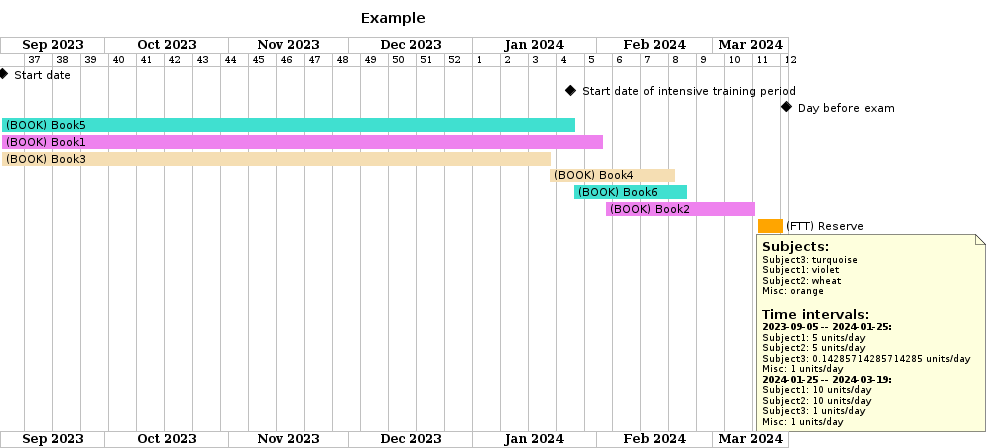

The diagram above was rendered by PlantUML. Its source (embedded in the PNG):
@startgantt

title Example

projectscale weekly

project starts 2023-09-05


[ Start date ] happens 2023-09-05

[ Start date of intensive training period ] happens 2024-01-25

[ Day before exam ] happens 2024-03-19

[(BOOK) Book5] as [b0] starts 2023-09-05
[b0] ends 2024-01-26
[b0] is colored in turquoise

[(BOOK) Book1] as [b1] starts 2023-09-05
[b1] ends 2024-02-02
[b1] is colored in violet

[(BOOK) Book3] as [b2] starts 2023-09-05
[b2] ends 2024-01-20
[b2] is colored in wheat

[(BOOK) Book4] as [b3] starts 2024-01-20
[b3] ends 2024-02-20
[b3] is colored in wheat

[(BOOK) Book6] as [b4] starts 2024-01-26
[b4] ends 2024-02-23
[b4] is colored in turquoise

[(BOOK) Book2] as [b5] starts 2024-02-03
[b5] ends 2024-03-11
[b5] is colored in violet

[(FTT) Reserve] as [b6] starts 2024-03-12
[b6] ends 2024-03-18
[b6] is colored in orange
note bottom
= Subjects:
Subject3: turquoise
Subject1: violet
Subject2: wheat
Misc: orange

= Time intervals:
**2023-09-05 -- 2024-01-25:**
Subject1: 5 units/day
Subject2: 5 units/day
Subject3: 0.14285714285714285 units/day
Misc: 1 units/day
**2024-01-25 -- 2024-03-19:**
Subject1: 10 units/day
Subject2: 10 units/day
Subject3: 1 units/day
Misc: 1 units/day
end note
@endgantt